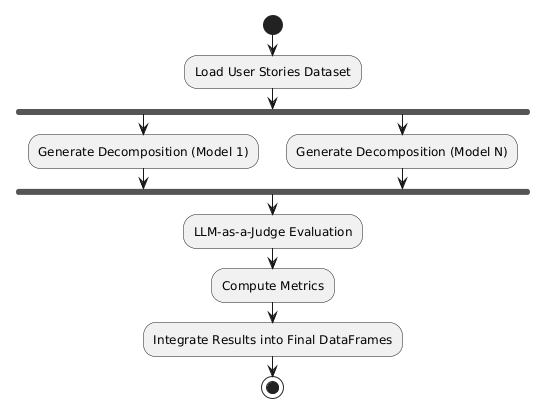

The diagram above was rendered by PlantUML. Its source (embedded in the PNG):
@startuml
start
 :Load User Stories Dataset;
 fork
   :Generate Decomposition (Model 1);
 fork again
   :Generate Decomposition (Model N);
end fork
:LLM-as-a-Judge Evaluation;
:Compute Metrics;
:Integrate Results into Final DataFrames;
stop
@enduml